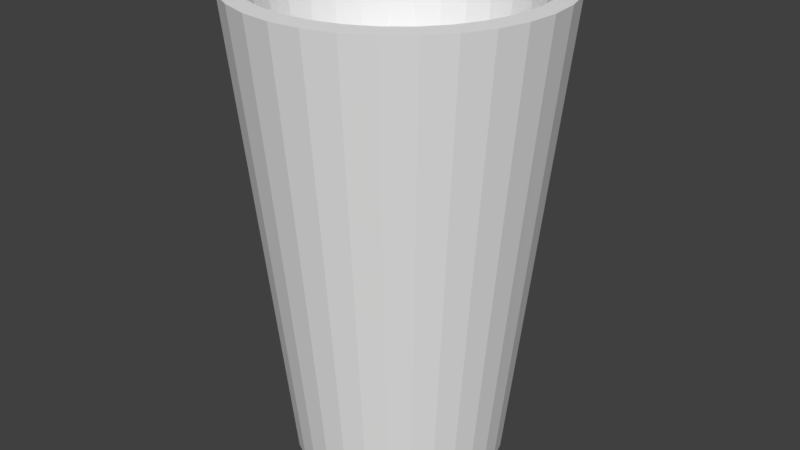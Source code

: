 # Source: Glass.blend  (saved by Blender 2.79.0; exported with 4.5.12 LTS)
import bpy
from mathutils import Matrix  # noqa: F401  (used for matrix-valued properties, if any)

bpy.ops.wm.read_factory_settings(use_empty=True)
scene = bpy.context.scene
scene.name = 'Scene'

# ---- collections
col_collection_1 = bpy.data.collections.new('Collection 1'); scene.collection.children.link(col_collection_1)

# ---- materials (node trees are filled in below, after node groups)
mat_material_001 = bpy.data.materials.new('Material.001')
mat_material_001.alpha_threshold = 0.0
mat_material_001.use_transparent_shadow = False
mat_material_001.roughness = 0.5

# ---- material node trees

# ---- world
world_world = bpy.data.worlds.new('World'); scene.world = world_world
world_world.color = (0.05088, 0.05088, 0.05088)
world_world.use_sun_shadow = False
world_world.sun_shadow_jitter_overblur = 0.0
world_world.cycles.sampling_method = 'MANUAL'

# ---- meshes
me_cylinder = bpy.data.meshes.new('Cylinder')
me_cylinder.from_pydata([(0.0, 1.0, 3.0), (0.1326, 0.6668, 0.0), (0.1951, 0.9808, 3.0), (0.2602, 0.6281, 0.0), (0.3777, 0.5653, 0.0), (0.4807, 0.4807, 0.0), (0.6281, 0.2602, 0.0), (0.9239, 0.3827, 3.0), (0.6281, -0.2602, 0.0), (0.9239, -0.3827, 3.0), (0.5653, -0.3777, 0.0), (0.8315, -0.5556, 3.0), (0.4807, -0.4807, 0.0), (0.3777, -0.5653, 0.0), (0.2602, -0.6281, 0.0), (0.3827, -0.9239, 3.0), (0.1326, -0.6668, 0.0), (-1.835e-07, -0.6799, 0.0), (-3.258e-07, -1.0, 3.0), (-0.2602, -0.6281, 0.0), (-0.3827, -0.9239, 3.0), (-0.5556, -0.8315, 3.0), (-0.8315, -0.5556, 3.0), (-0.9808, -0.1951, 3.0), (-0.1326, 0.6668, 0.0), (0.0, 0.8936, 3.011), (0.342, 0.8256, 3.011), (0.3367, 0.5039, 0.0774), (0.4965, 0.743, 3.011), (0.5039, 0.3367, 0.0774), (0.743, 0.4965, 3.011), (0.8256, 0.342, 3.011), (0.8936, 7.55e-08, 3.011), (0.8764, -0.1743, 3.011), (0.5599, -0.2319, 0.0774), (0.4285, -0.4285, 0.0774), (0.6319, -0.6319, 3.011), (0.4965, -0.743, 3.011), (0.342, -0.8256, 3.011), (0.1182, -0.5944, 0.0774), (0.1743, -0.8764, 3.011), (-1.835e-07, -0.606, 0.0774), (-0.342, -0.8256, 3.011), (-0.4285, -0.4285, 0.0774), (-0.6319, -0.6319, 3.011), (-0.5039, -0.3367, 0.0774), (-0.743, -0.4965, 3.011), (-0.5599, -0.2319, 0.0774), (-0.8764, -0.1743, 3.011), (-0.8936, 9.656e-07, 3.011), (-0.8764, 0.1743, 3.011), (-0.5039, 0.3367, 0.0774), (-0.743, 0.4965, 3.011), (-0.4965, 0.743, 3.011), (-0.342, 0.8256, 3.011), (-0.1182, 0.5944, 0.0774), (0.4581, 0.6856, 2.307), (0.5831, 0.5831, 2.307), (0.6856, 0.4581, 2.307), (0.8087, 0.1609, 2.307), (0.8246, 9.16e-08, 2.307), (0.8087, -0.1609, 2.307), (0.5831, -0.5831, 2.307), (0.1609, -0.8087, 2.307), (-2.917e-07, -0.8246, 2.307), (-0.4581, -0.6856, 2.307), (-0.5831, -0.5831, 2.307), (-0.6856, -0.4581, 2.307), (-0.7618, -0.3155, 2.307), (-0.8087, -0.1609, 2.307), (-0.8246, 9.133e-07, 2.307), (-0.8087, 0.1609, 2.307), (-0.7618, 0.3155, 2.307), (-0.6856, 0.4581, 2.307), (3.801e-08, 0.6799, 0.0), (0.3827, 0.9239, 3.0), (0.5556, 0.8315, 3.0), (0.7071, 0.7071, 3.0), (0.5653, 0.3777, 0.0), (0.8315, 0.5556, 3.0), (0.6668, 0.1326, 0.0), (0.9808, 0.1951, 3.0), (0.6799, 1.426e-07, 0.0), (1.0, 7.55e-08, 3.0), (0.6668, -0.1326, 0.0), (0.9808, -0.1951, 3.0), (0.7071, -0.7071, 3.0), (0.5556, -0.8315, 3.0), (0.1951, -0.9808, 3.0), (-0.1326, -0.6668, 0.0), (-0.1951, -0.9808, 3.0), (-0.3777, -0.5653, 0.0), (-0.4807, -0.4807, 0.0), (-0.7071, -0.7071, 3.0), (-0.5653, -0.3777, 0.0), (-0.6281, -0.2602, 0.0), (-0.9239, -0.3827, 3.0), (-0.6668, -0.1326, 0.0), (-0.6799, 7.477e-07, 0.0), (-1.0, 9.656e-07, 3.0), (-0.6668, 0.1326, 0.0), (-0.9808, 0.1951, 3.0), (-0.6281, 0.2602, 0.0), (-0.9239, 0.3827, 3.0), (-0.5653, 0.3777, 0.0), (-0.8315, 0.5556, 3.0), (-0.4807, 0.4807, 0.0), (-0.7071, 0.7071, 3.0), (-0.3777, 0.5653, 0.0), (-0.5556, 0.8315, 3.0), (-0.2602, 0.6281, 0.0), (-0.3827, 0.9239, 3.0), (-0.1951, 0.9808, 3.0), (3.801e-08, 0.606, 0.0774), (0.1182, 0.5944, 0.0774), (0.1743, 0.8764, 3.011), (9.125e-09, 0.8246, 2.307), (0.1609, 0.8087, 2.307), (0.2319, 0.5599, 0.0774), (0.3155, 0.7618, 2.307), (0.4285, 0.4285, 0.0774), (0.6319, 0.6319, 3.011), (0.5599, 0.2319, 0.0774), (0.7618, 0.3155, 2.307), (0.5944, 0.1182, 0.0774), (0.8764, 0.1743, 3.011), (0.606, 1.426e-07, 0.0774), (0.5944, -0.1182, 0.0774), (0.8256, -0.342, 3.011), (0.7618, -0.3155, 2.307), (0.5039, -0.3367, 0.0774), (0.743, -0.4965, 3.011), (0.6856, -0.4581, 2.307), (0.3367, -0.5039, 0.0774), (0.4581, -0.6856, 2.307), (0.2319, -0.5599, 0.0774), (0.3155, -0.7618, 2.307), (-3.258e-07, -0.8936, 3.011), (-0.1182, -0.5944, 0.0774), (-0.1743, -0.8764, 3.011), (-0.1609, -0.8087, 2.307), (-0.2319, -0.5599, 0.0774), (-0.3155, -0.7618, 2.307), (-0.3367, -0.5039, 0.0774), (-0.4965, -0.743, 3.011), (-0.8256, -0.342, 3.011), (-0.5944, -0.1182, 0.0774), (-0.606, 7.477e-07, 0.0774), (-0.5944, 0.1182, 0.0774), (-0.5599, 0.2319, 0.0774), (-0.8256, 0.342, 3.011), (-0.4285, 0.4285, 0.0774), (-0.6319, 0.6319, 3.011), (-0.5831, 0.5831, 2.307), (-0.3367, 0.5039, 0.0774), (-0.4581, 0.6856, 2.307), (-0.2319, 0.5599, 0.0774), (-0.3155, 0.7618, 2.307), (-0.1743, 0.8764, 3.011), (-0.1609, 0.8087, 2.307)], [], [(74, 0, 2, 1), (1, 2, 75, 3), (3, 75, 76, 4), (4, 76, 77, 5), (5, 77, 79, 78), (78, 79, 7, 6), (6, 7, 81, 80), (84, 85, 9, 8), (8, 9, 11, 10), (10, 11, 86, 12), (12, 86, 87, 13), (13, 87, 15, 14), (14, 15, 88, 16), (16, 88, 18, 17), (17, 18, 90, 89), (89, 90, 20, 19), (19, 20, 21, 91), (91, 21, 93, 92), (92, 93, 22, 94), (94, 22, 96, 95), (95, 96, 23, 97), (97, 23, 99, 98), (110, 111, 112, 24), (24, 112, 0, 74), (74, 1, 3, 4, 5, 78, 6, 80, 82, 84, 8, 10, 12, 13, 14, 16, 17, 89, 19, 91, 92, 94, 95, 97, 98, 100, 102, 104, 106, 108, 110, 24), (116, 117, 115, 25), (117, 119, 26, 115), (119, 56, 28, 26), (56, 57, 121, 28), (57, 58, 30, 121), (58, 123, 31, 30), (123, 59, 125, 31), (59, 60, 32, 125), (60, 61, 33, 32), (61, 129, 128, 33), (132, 62, 36, 131), (62, 134, 37, 36), (134, 136, 38, 37), (136, 63, 40, 38), (63, 64, 137, 40), (64, 140, 139, 137), (140, 142, 42, 139), (142, 65, 144, 42), (65, 66, 44, 144), (66, 67, 46, 44), (67, 68, 145, 46), (68, 69, 48, 145), (69, 70, 49, 48), (70, 71, 50, 49), (71, 72, 150, 50), (72, 73, 52, 150), (73, 153, 152, 52), (153, 155, 53, 152), (155, 157, 54, 53), (157, 159, 158, 54), (159, 116, 25, 158), (113, 114, 118, 27, 120, 29, 122, 124, 126, 127, 34, 130, 35, 133, 135, 39, 41, 138, 141, 143, 43, 45, 47, 146, 147, 148, 149, 51, 151, 154, 156, 55), (2, 0, 25, 115), (75, 2, 115, 26), (76, 75, 26, 28), (77, 76, 28, 121), (79, 77, 121, 30), (7, 79, 30, 31), (81, 7, 31, 125), (83, 81, 125, 32), (85, 83, 32, 33), (9, 85, 33, 128), (11, 9, 128, 131), (86, 11, 131, 36), (87, 86, 36, 37), (15, 87, 37, 38), (88, 15, 38, 40), (18, 88, 40, 137), (90, 18, 137, 139), (20, 90, 139, 42), (21, 20, 42, 144), (93, 21, 144, 44), (22, 93, 44, 46), (96, 22, 46, 145), (23, 96, 145, 48), (99, 23, 48, 49), (101, 99, 49, 50), (103, 101, 50, 150), (105, 103, 150, 52), (107, 105, 52, 152), (109, 107, 152, 53), (111, 109, 53, 54), (112, 111, 54, 158), (0, 112, 158, 25), (55, 159, 116, 113), (156, 157, 159, 55), (51, 73, 153, 151), (149, 72, 73, 51), (148, 71, 72, 149), (147, 70, 71, 148), (146, 69, 70, 147), (47, 68, 69, 146), (45, 67, 68, 47), (43, 66, 67, 45), (143, 65, 66, 43), (141, 142, 65, 143), (41, 64, 140, 138), (39, 63, 64, 41), (135, 136, 63, 39), (35, 62, 134, 133), (130, 132, 62, 35), (34, 129, 132, 130), (127, 61, 129, 34), (126, 60, 61, 127), (124, 59, 60, 126), (122, 123, 59, 124), (29, 58, 123, 122), (120, 57, 58, 29), (27, 56, 57, 120), (118, 119, 56, 27), (159, 157, 155, 153, 73, 72, 71, 70, 69, 68, 67, 66, 65, 142, 140, 64, 63, 136, 134, 62, 132, 129, 61, 60, 59, 123, 58, 57, 56, 119, 117, 116), (80, 81, 83, 82), (82, 83, 85, 84), (98, 99, 101, 100), (100, 101, 103, 102), (102, 103, 105, 104), (104, 105, 107, 106), (106, 107, 109, 108), (108, 109, 111, 110), (129, 132, 131, 128), (154, 155, 157, 156), (151, 153, 155, 154), (138, 140, 142, 141), (133, 134, 136, 135), (114, 117, 119, 118), (113, 116, 117, 114)])
_uv = me_cylinder.uv_layers.new(name='UVMap')
_uv.uv.foreach_set('vector', [0.05044, 0.3436, 0.3622, 0.3429, 0.3618, 0.3624, 0.05033, 0.3582, 0.05033, 0.3582, 0.3618, 0.3624, 0.3617, 0.3821, 0.04998, 0.3727, 0.04998, 0.3727, 0.3617, 0.3821, 0.3613, 0.4014, 0.0494, 0.3873, 0.0494, 0.3873, 0.3613, 0.4014, 0.3601, 0.4208, 0.04858, 0.4018, 0.04858, 0.4018, 0.3601, 0.4208, 0.3593, 0.4402, 0.04753, 0.4163, 0.04753, 0.4163, 0.3593, 0.4402, 0.3576, 0.4595, 0.04625, 0.4309, 0.04625, 0.4309, 0.3576, 0.4595, 0.3557, 0.4792, 0.04473, 0.4454, 0.04099, 0.4743, 0.3517, 0.5184, 0.3495, 0.5383, 0.03876, 0.4887, 0.03876, 0.4887, 0.3495, 0.5383, 0.3472, 0.5579, 0.03629, 0.5031, 0.03629, 0.5031, 0.3472, 0.5579, 0.3442, 0.5776, 0.03356, 0.5175, 0.03356, 0.5175, 0.3442, 0.5776, 0.3416, 0.5977, 0.03059, 0.5319, 0.03059, 0.5319, 0.3416, 0.5977, 0.3384, 0.6178, 0.02736, 0.5462, 0.02736, 0.5462, 0.3384, 0.6178, 0.3352, 0.6388, 0.02386, 0.5605, 0.02386, 0.5605, 0.3352, 0.6388, 0.3325, 0.6609, 0.02008, 0.5747, 0.02008, 0.1137, 0.3304, 0.02658, 0.3331, 0.04867, 0.02379, 0.1274, 0.02379, 0.1274, 0.3331, 0.04867, 0.3364, 0.06949, 0.02731, 0.1416, 0.02731, 0.1416, 0.3364, 0.06949, 0.3397, 0.08947, 0.03055, 0.1559, 0.03055, 0.1559, 0.3397, 0.08947, 0.3424, 0.1094, 0.03354, 0.1702, 0.03354, 0.1702, 0.3424, 0.1094, 0.3455, 0.129, 0.03626, 0.1845, 0.03626, 0.1845, 0.3455, 0.129, 0.3479, 0.1485, 0.03874, 0.1989, 0.03874, 0.1989, 0.3479, 0.1485, 0.3502, 0.1682, 0.04098, 0.2132, 0.04098, 0.2132, 0.3502, 0.1682, 0.3528, 0.1876, 0.04297, 0.2276, 0.04997, 0.3146, 0.3614, 0.3038, 0.3617, 0.3234, 0.05033, 0.3291, 0.05033, 0.3291, 0.3617, 0.3234, 0.3622, 0.3429, 0.05044, 0.3436, 0.5265, 0.3666, 0.5384, 0.3745, 0.5517, 0.38, 0.5658, 0.3828, 0.5801, 0.3828, 0.5942, 0.38, 0.6075, 0.3745, 0.6194, 0.3666, 0.6296, 0.3564, 0.6376, 0.3445, 0.6431, 0.3312, 0.6459, 0.3171, 0.6459, 0.3028, 0.6431, 0.2887, 0.6376, 0.2754, 0.6296, 0.2635, 0.6194, 0.2533, 0.6075, 0.2454, 0.5942, 0.2399, 0.5801, 0.2371, 0.5658, 0.2371, 0.5517, 0.2399, 0.5384, 0.2454, 0.5265, 0.2533, 0.5163, 0.2635, 0.5084, 0.2754, 0.5029, 0.2887, 0.5001, 0.3028, 0.5001, 0.3171, 0.5029, 0.3312, 0.5084, 0.3445, 0.5163, 0.3564, 0.4599, 0.3428, 0.4599, 0.3638, 0.3736, 0.3625, 0.3732, 0.3428, 0.4599, 0.3638, 0.4595, 0.3847, 0.373, 0.3823, 0.3736, 0.3625, 0.4595, 0.3847, 0.4588, 0.4055, 0.3722, 0.4018, 0.373, 0.3823, 0.4588, 0.4055, 0.4577, 0.4263, 0.3717, 0.4214, 0.3722, 0.4018, 0.4577, 0.4263, 0.4564, 0.4471, 0.3702, 0.441, 0.3717, 0.4214, 0.4564, 0.4471, 0.4548, 0.4677, 0.369, 0.4605, 0.3702, 0.441, 0.4548, 0.4677, 0.4529, 0.4883, 0.3675, 0.4803, 0.369, 0.4605, 0.4529, 0.4883, 0.4508, 0.5087, 0.3652, 0.5, 0.3675, 0.4803, 0.4508, 0.5087, 0.4485, 0.5291, 0.3635, 0.5198, 0.3652, 0.5, 0.4485, 0.5291, 0.4461, 0.5492, 0.3609, 0.5396, 0.3635, 0.5198, 0.4436, 0.5692, 0.4411, 0.589, 0.356, 0.5793, 0.3583, 0.5593, 0.4411, 0.589, 0.4386, 0.6087, 0.3529, 0.5993, 0.356, 0.5793, 0.4386, 0.6087, 0.4364, 0.6283, 0.3502, 0.6196, 0.3529, 0.5993, 0.4364, 0.6283, 0.4344, 0.6478, 0.3476, 0.6403, 0.3502, 0.6196, 0.4344, 0.6478, 0.4329, 0.6673, 0.3452, 0.6611, 0.3476, 0.6403, 0.4296, 0.02008, 0.4312, 0.03982, 0.3455, 0.0471, 0.3431, 0.02639, 0.4312, 0.03982, 0.4332, 0.05914, 0.3482, 0.0677, 0.3455, 0.0471, 0.4332, 0.05914, 0.4355, 0.07851, 0.3508, 0.08779, 0.3482, 0.0677, 0.4355, 0.07851, 0.438, 0.09799, 0.3541, 0.1077, 0.3508, 0.08779, 0.438, 0.09799, 0.4407, 0.1176, 0.3564, 0.1275, 0.3541, 0.1077, 0.4407, 0.1176, 0.4434, 0.1374, 0.3592, 0.147, 0.3564, 0.1275, 0.4434, 0.1374, 0.4461, 0.1574, 0.3619, 0.1667, 0.3592, 0.147, 0.4461, 0.1574, 0.4487, 0.1775, 0.3638, 0.1864, 0.3619, 0.1667, 0.4487, 0.1775, 0.451, 0.1978, 0.3663, 0.2059, 0.3638, 0.1864, 0.451, 0.1978, 0.4532, 0.2183, 0.3679, 0.2256, 0.3663, 0.2059, 0.4532, 0.2183, 0.455, 0.2388, 0.3693, 0.245, 0.3679, 0.2256, 0.455, 0.2388, 0.4566, 0.2594, 0.371, 0.2645, 0.3693, 0.245, 0.4566, 0.2594, 0.4579, 0.2802, 0.3717, 0.284, 0.371, 0.2645, 0.4579, 0.2802, 0.4589, 0.301, 0.3727, 0.3035, 0.3717, 0.284, 0.4589, 0.301, 0.4596, 0.3219, 0.3734, 0.3232, 0.3727, 0.3035, 0.4596, 0.3219, 0.4599, 0.3428, 0.3732, 0.3428, 0.3734, 0.3232, 0.5586, 0.423, 0.5714, 0.423, 0.584, 0.4255, 0.5958, 0.4304, 0.6065, 0.4375, 0.6155, 0.4466, 0.6226, 0.4572, 0.6275, 0.469, 0.63, 0.4816, 0.63, 0.4944, 0.6275, 0.5069, 0.6226, 0.5187, 0.6155, 0.5294, 0.6065, 0.5384, 0.5958, 0.5455, 0.584, 0.5504, 0.5714, 0.5529, 0.5586, 0.5529, 0.5461, 0.5504, 0.5343, 0.5455, 0.5236, 0.5384, 0.5146, 0.5294, 0.5075, 0.5187, 0.5026, 0.5069, 0.5001, 0.4944, 0.5001, 0.4816, 0.5026, 0.469, 0.5075, 0.4572, 0.5146, 0.4466, 0.5236, 0.4375, 0.5343, 0.4304, 0.5461, 0.4255, 0.3618, 0.3624, 0.3622, 0.3429, 0.3732, 0.3428, 0.3736, 0.3625, 0.3617, 0.3821, 0.3618, 0.3624, 0.3736, 0.3625, 0.373, 0.3823, 0.3613, 0.4014, 0.3617, 0.3821, 0.373, 0.3823, 0.3722, 0.4018, 0.3601, 0.4208, 0.3613, 0.4014, 0.3722, 0.4018, 0.3717, 0.4214, 0.3593, 0.4402, 0.3601, 0.4208, 0.3717, 0.4214, 0.3702, 0.441, 0.3576, 0.4595, 0.3593, 0.4402, 0.3702, 0.441, 0.369, 0.4605, 0.3557, 0.4792, 0.3576, 0.4595, 0.369, 0.4605, 0.3675, 0.4803, 0.3541, 0.4988, 0.3557, 0.4792, 0.3675, 0.4803, 0.3652, 0.5, 0.3517, 0.5184, 0.3541, 0.4988, 0.3652, 0.5, 0.3635, 0.5198, 0.3495, 0.5383, 0.3517, 0.5184, 0.3635, 0.5198, 0.3609, 0.5396, 0.3472, 0.5579, 0.3495, 0.5383, 0.3609, 0.5396, 0.3583, 0.5593, 0.3442, 0.5776, 0.3472, 0.5579, 0.3583, 0.5593, 0.356, 0.5793, 0.3416, 0.5977, 0.3442, 0.5776, 0.356, 0.5793, 0.3529, 0.5993, 0.3384, 0.6178, 0.3416, 0.5977, 0.3529, 0.5993, 0.3502, 0.6196, 0.3352, 0.6388, 0.3384, 0.6178, 0.3502, 0.6196, 0.3476, 0.6403, 0.3325, 0.6609, 0.3352, 0.6388, 0.3476, 0.6403, 0.3452, 0.6611, 0.3331, 0.04867, 0.3304, 0.02658, 0.3431, 0.02639, 0.3455, 0.0471, 0.3364, 0.06949, 0.3331, 0.04867, 0.3455, 0.0471, 0.3482, 0.0677, 0.3397, 0.08947, 0.3364, 0.06949, 0.3482, 0.0677, 0.3508, 0.08779, 0.3424, 0.1094, 0.3397, 0.08947, 0.3508, 0.08779, 0.3541, 0.1077, 0.3455, 0.129, 0.3424, 0.1094, 0.3541, 0.1077, 0.3564, 0.1275, 0.3479, 0.1485, 0.3455, 0.129, 0.3564, 0.1275, 0.3592, 0.147, 0.3502, 0.1682, 0.3479, 0.1485, 0.3592, 0.147, 0.3619, 0.1667, 0.3528, 0.1876, 0.3502, 0.1682, 0.3619, 0.1667, 0.3638, 0.1864, 0.3546, 0.2071, 0.3528, 0.1876, 0.3638, 0.1864, 0.3663, 0.2059, 0.3566, 0.2266, 0.3546, 0.2071, 0.3663, 0.2059, 0.3679, 0.2256, 0.3584, 0.2458, 0.3566, 0.2266, 0.3679, 0.2256, 0.3693, 0.245, 0.3595, 0.2652, 0.3584, 0.2458, 0.3693, 0.245, 0.371, 0.2645, 0.3608, 0.2845, 0.3595, 0.2652, 0.371, 0.2645, 0.3717, 0.284, 0.3614, 0.3038, 0.3608, 0.2845, 0.3717, 0.284, 0.3727, 0.3035, 0.3617, 0.3234, 0.3614, 0.3038, 0.3727, 0.3035, 0.3734, 0.3232, 0.3622, 0.3429, 0.3617, 0.3234, 0.3734, 0.3232, 0.3732, 0.3428, 0.2816, 0.7384, 0.277, 0.9798, 0.2944, 0.9799, 0.2944, 0.7386, 0.2688, 0.7381, 0.2596, 0.9793, 0.277, 0.9798, 0.2816, 0.7384, 0.2305, 0.7355, 0.2074, 0.9758, 0.2248, 0.9773, 0.2432, 0.7366, 0.2178, 0.7342, 0.1901, 0.9739, 0.2074, 0.9758, 0.2305, 0.7355, 0.2051, 0.7326, 0.1728, 0.9718, 0.1901, 0.9739, 0.2178, 0.7342, 0.1924, 0.7307, 0.1556, 0.9693, 0.1728, 0.9718, 0.2051, 0.7326, 0.1798, 0.7287, 0.1384, 0.9665, 0.1556, 0.9693, 0.1924, 0.7307, 0.1672, 0.7264, 0.1213, 0.9633, 0.1384, 0.9665, 0.1798, 0.7287, 0.1546, 0.7238, 0.1042, 0.9598, 0.1213, 0.9633, 0.1672, 0.7264, 0.1422, 0.721, 0.08724, 0.956, 0.1042, 0.9598, 0.1546, 0.7238, 0.1297, 0.718, 0.07032, 0.9519, 0.08724, 0.956, 0.1422, 0.721, 0.1173, 0.7147, 0.05349, 0.9475, 0.07032, 0.9519, 0.1297, 0.718, 0.09279, 0.7075, 0.02008, 0.9376, 0.03674, 0.9427, 0.105, 0.7112, 0.4837, 0.7112, 0.552, 0.9427, 0.5687, 0.9376, 0.496, 0.7075, 0.4714, 0.7147, 0.5353, 0.9475, 0.552, 0.9427, 0.4837, 0.7112, 0.4466, 0.721, 0.5015, 0.956, 0.5184, 0.9519, 0.4591, 0.718, 0.4341, 0.7238, 0.4845, 0.9598, 0.5015, 0.956, 0.4466, 0.721, 0.4216, 0.7264, 0.4675, 0.9633, 0.4845, 0.9598, 0.4341, 0.7238, 0.409, 0.7287, 0.4503, 0.9665, 0.4675, 0.9633, 0.4216, 0.7264, 0.3964, 0.7307, 0.4332, 0.9693, 0.4503, 0.9665, 0.409, 0.7287, 0.3837, 0.7326, 0.4159, 0.9718, 0.4332, 0.9693, 0.3964, 0.7307, 0.371, 0.7342, 0.3986, 0.9739, 0.4159, 0.9718, 0.3837, 0.7326, 0.3583, 0.7355, 0.3813, 0.9758, 0.3986, 0.9739, 0.371, 0.7342, 0.3455, 0.7366, 0.364, 0.9773, 0.3813, 0.9758, 0.3583, 0.7355, 0.3328, 0.7375, 0.3466, 0.9784, 0.364, 0.9773, 0.3455, 0.7366, 0.32, 0.7381, 0.3292, 0.9793, 0.3466, 0.9784, 0.3328, 0.7375, 0.6143, 0.1935, 0.5972, 0.1969, 0.5798, 0.1969, 0.5627, 0.1935, 0.5466, 0.1868, 0.5321, 0.1772, 0.5198, 0.1648, 0.5101, 0.1504, 0.5035, 0.1343, 0.5001, 0.1172, 0.5001, 0.09978, 0.5035, 0.0827, 0.5101, 0.06661, 0.5198, 0.05213, 0.5321, 0.03982, 0.5466, 0.03014, 0.5627, 0.02348, 0.5798, 0.02008, 0.5972, 0.02008, 0.6143, 0.02348, 0.6304, 0.03014, 0.6448, 0.03982, 0.6571, 0.05213, 0.6668, 0.06661, 0.6735, 0.0827, 0.6769, 0.09978, 0.6769, 0.1172, 0.6735, 0.1343, 0.6668, 0.1504, 0.6571, 0.1648, 0.6448, 0.1772, 0.6304, 0.1868, 0.04473, 0.4454, 0.3557, 0.4792, 0.3541, 0.4988, 0.04298, 0.4598, 0.04298, 0.4598, 0.3541, 0.4988, 0.3517, 0.5184, 0.04099, 0.4743, 0.04297, 0.2276, 0.3528, 0.1876, 0.3546, 0.2071, 0.04472, 0.2421, 0.04472, 0.2421, 0.3546, 0.2071, 0.3566, 0.2266, 0.04624, 0.2565, 0.04624, 0.2565, 0.3566, 0.2266, 0.3584, 0.2458, 0.04752, 0.271, 0.04752, 0.271, 0.3584, 0.2458, 0.3595, 0.2652, 0.04857, 0.2855, 0.04857, 0.2855, 0.3595, 0.2652, 0.3608, 0.2845, 0.04939, 0.3, 0.04939, 0.3, 0.3608, 0.2845, 0.3614, 0.3038, 0.04997, 0.3146, 0.4461, 0.5492, 0.4436, 0.5692, 0.3583, 0.5593, 0.3609, 0.5396, 0.256, 0.7375, 0.2422, 0.9784, 0.2596, 0.9793, 0.2688, 0.7381, 0.2432, 0.7366, 0.2248, 0.9773, 0.2422, 0.9784, 0.256, 0.7375, 0.105, 0.7112, 0.03674, 0.9427, 0.05349, 0.9475, 0.1173, 0.7147, 0.4591, 0.718, 0.5184, 0.9519, 0.5353, 0.9475, 0.4714, 0.7147, 0.3072, 0.7384, 0.3118, 0.9798, 0.3292, 0.9793, 0.32, 0.7381, 0.2944, 0.7386, 0.2944, 0.9799, 0.3118, 0.9798, 0.3072, 0.7384])
me_cylinder.materials.append(mat_material_001)
me_cylinder.use_remesh_preserve_volume = False
me_cylinder.use_remesh_preserve_attributes = False
me_cylinder.use_mirror_vertex_groups = False
me_cylinder.update()

# ---- objects
ob_cylinder = bpy.data.objects.new('Cylinder', me_cylinder)

# ---- transforms, parenting, visibility, modifiers, constraints
ob_cylinder.location = (0.0, 0.0, 0.0)
ob_cylinder.lineart.crease_threshold = 0.0

# ---- collection membership
col_collection_1.objects.link(ob_cylinder)

# ---- scene / render settings (as saved in the file)
scene.frame_start = 1; scene.frame_end = 250; scene.frame_set(1)
scene.render.engine = 'BLENDER_EEVEE_NEXT'
scene.render.resolution_percentage = 50
scene.render.dither_intensity = 0.0
scene.cycles.use_denoising = False
scene.cycles.samples = 128
scene.cycles.sampling_pattern = 'TABULATED_SOBOL'
scene.cycles.use_adaptive_sampling = False
scene.cycles.use_light_tree = False
scene.cycles.blur_glossy = 0.0
scene.cycles.sample_clamp_indirect = 0.0
scene.view_settings.view_transform = 'Standard'
bpy.context.view_layer.update()

# ---- added for rendering (the .blend has no active camera and no usable light): camera, sun
cam_auto = bpy.data.cameras.new('AutoCamera')
cam_auto.lens = 50.0
cam_auto.sensor_width = 36.0
cam_auto.clip_end = 1000.0
ob_auto_camera = bpy.data.objects.new('AutoCamera', cam_auto)
scene.collection.objects.link(ob_auto_camera)
ob_auto_camera.location = (3.82245, -4.58694, 4.56363)
ob_auto_camera.rotation_euler = (1.09748, -7.21219e-08, 0.694738)
scene.camera = ob_auto_camera
light_auto_sun = bpy.data.lights.new('AutoSun', 'SUN')
light_auto_sun.energy = 3.0
light_auto_sun.angle = 0.0523599
ob_auto_sun = bpy.data.objects.new('AutoSun', light_auto_sun)
scene.collection.objects.link(ob_auto_sun)
ob_auto_sun.rotation_euler = (0.872665, 0.174533, 0.523599)
bpy.context.view_layer.update()
